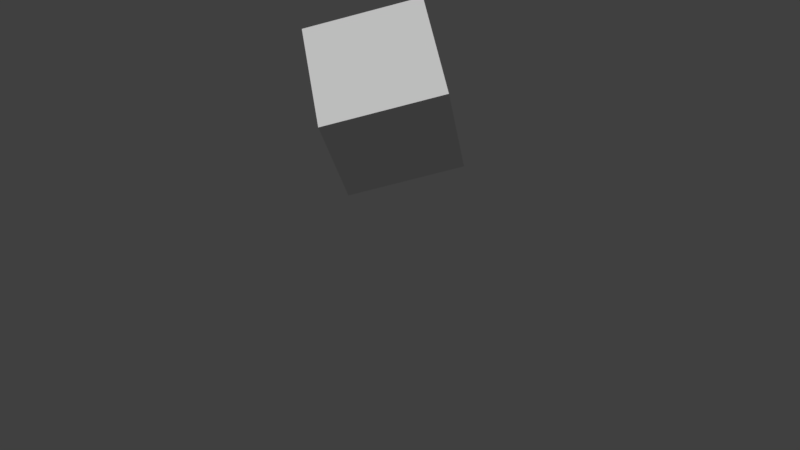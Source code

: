# Source: Animation.blend  (saved by Blender 2.78.0; exported with 4.5.12 LTS)
import bpy
from mathutils import Matrix  # noqa: F401  (used for matrix-valued properties, if any)

bpy.ops.wm.read_factory_settings(use_empty=True)
scene = bpy.context.scene
scene.name = 'Scene'

# ---- collections
col_collection_1 = bpy.data.collections.new('Collection 1'); scene.collection.children.link(col_collection_1)

# ---- world
world_world = bpy.data.worlds.new('World'); scene.world = world_world
world_world.color = (0.05088, 0.05088, 0.05088)
world_world.use_sun_shadow = False
world_world.sun_shadow_jitter_overblur = 0.0
world_world.cycles.sampling_method = 'MANUAL'

# ---- cameras
cam_camera = bpy.data.cameras.new('Camera')
cam_camera.clip_end = 100.0
cam_camera.lens = 35.0
cam_camera.sensor_width = 32.0
cam_camera.sensor_height = 18.0
cam_camera.display_size = 2.0
cam_camera.dof.focus_distance = 0.0
cam_camera.dof.aperture_fstop = 128.0
cam_camera.dof.aperture_blades = 6

# ---- meshes
me_cube = bpy.data.meshes.new('Cube')
me_cube.from_pydata([(-1.0, -1.0, -1.0), (-1.0, -1.0, 1.0), (-1.0, 1.0, -1.0), (-1.0, 1.0, 1.0), (1.0, -1.0, -1.0), (1.0, -1.0, 1.0), (1.0, 1.0, -1.0), (1.0, 1.0, 1.0)], [], [(0, 1, 3, 2), (2, 3, 7, 6), (6, 7, 5, 4), (4, 5, 1, 0), (2, 6, 4, 0), (7, 3, 1, 5)])
me_cube.use_remesh_preserve_volume = False
me_cube.use_remesh_preserve_attributes = False
me_cube.use_mirror_vertex_groups = False
me_cube.update()

# ---- objects
ob_camera = bpy.data.objects.new('Camera', cam_camera)
ob_cube = bpy.data.objects.new('Cube', me_cube)

# ---- transforms, parenting, visibility, modifiers, constraints
ob_camera.location = (-11.41, -32.52, 12.21)
ob_camera.rotation_euler = (1.275, 3.69e-06, -0.3551)
ob_camera.scale = (1.0, 1.0, 1.0)
ob_camera.lineart.crease_threshold = 0.0
ob_cube.location = (0.0, 0.0, 6.903)
ob_cube.rotation_euler = (-0.7527, 2.89, -0.3435)
ob_cube.scale = (2.411, 2.411, 2.411)
ob_cube.lineart.crease_threshold = 0.0

# ---- collection membership
col_collection_1.objects.link(ob_camera)
col_collection_1.objects.link(ob_cube)

# ---- scene / render settings (as saved in the file)
scene.camera = ob_camera
scene.frame_start = 1; scene.frame_end = 199; scene.frame_set(86)
scene.render.engine = 'BLENDER_EEVEE_NEXT'
scene.render.resolution_percentage = 50
scene.render.fps = 60
scene.render.dither_intensity = 0.0
scene.cycles.use_denoising = False
scene.cycles.samples = 128
scene.cycles.sampling_pattern = 'TABULATED_SOBOL'
scene.cycles.light_sampling_threshold = 0.0
scene.cycles.use_adaptive_sampling = False
scene.cycles.use_light_tree = False
scene.cycles.blur_glossy = 0.0
scene.cycles.sample_clamp_indirect = 0.0
scene.view_settings.view_transform = 'Standard'
bpy.context.view_layer.update()

# ---- added for rendering (the .blend has no usable light): sun
light_auto_sun = bpy.data.lights.new('AutoSun', 'SUN')
light_auto_sun.energy = 3.0
light_auto_sun.angle = 0.0523599
ob_auto_sun = bpy.data.objects.new('AutoSun', light_auto_sun)
scene.collection.objects.link(ob_auto_sun)
ob_auto_sun.rotation_euler = (0.872665, 0.174533, 0.523599)
bpy.context.view_layer.update()
